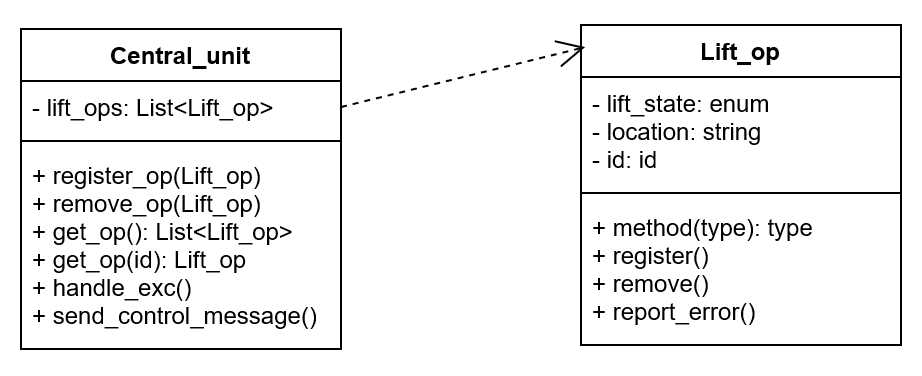

The diagram above was exported from draw.io. Its source (the exported page's mxGraphModel, read from the mxfile embedded in the PNG):
<mxGraphModel dx="1210" dy="643" grid="1" gridSize="10" guides="1" tooltips="1" connect="1" arrows="1" fold="1" page="1" pageScale="1" pageWidth="850" pageHeight="1100" math="0" shadow="0">
  <root>
    <mxCell id="0" />
    <mxCell id="1" parent="0" />
    <mxCell id="se7X9HpnGhIdhPOrTDo3-1" value="Central_unit" style="swimlane;fontStyle=1;align=center;verticalAlign=top;childLayout=stackLayout;horizontal=1;startSize=26;horizontalStack=0;resizeParent=1;resizeParentMax=0;resizeLast=0;collapsible=1;marginBottom=0;" parent="1" vertex="1">
      <mxGeometry x="180" y="120" width="160" height="160" as="geometry" />
    </mxCell>
    <mxCell id="se7X9HpnGhIdhPOrTDo3-2" value="- lift_ops: List&lt;Lift_op&gt;" style="text;strokeColor=none;fillColor=none;align=left;verticalAlign=top;spacingLeft=4;spacingRight=4;overflow=hidden;rotatable=0;points=[[0,0.5],[1,0.5]];portConstraint=eastwest;" parent="se7X9HpnGhIdhPOrTDo3-1" vertex="1">
      <mxGeometry y="26" width="160" height="26" as="geometry" />
    </mxCell>
    <mxCell id="se7X9HpnGhIdhPOrTDo3-3" value="" style="line;strokeWidth=1;fillColor=none;align=left;verticalAlign=middle;spacingTop=-1;spacingLeft=3;spacingRight=3;rotatable=0;labelPosition=right;points=[];portConstraint=eastwest;" parent="se7X9HpnGhIdhPOrTDo3-1" vertex="1">
      <mxGeometry y="52" width="160" height="8" as="geometry" />
    </mxCell>
    <mxCell id="se7X9HpnGhIdhPOrTDo3-4" value="+ register_op(Lift_op)&#10;+ remove_op(Lift_op)&#10;+ get_op(): List&lt;Lift_op&gt;&#10;+ get_op(id): Lift_op&#10;+ handle_exc()&#10;+ send_control_message()" style="text;strokeColor=none;fillColor=none;align=left;verticalAlign=top;spacingLeft=4;spacingRight=4;overflow=hidden;rotatable=0;points=[[0,0.5],[1,0.5]];portConstraint=eastwest;" parent="se7X9HpnGhIdhPOrTDo3-1" vertex="1">
      <mxGeometry y="60" width="160" height="100" as="geometry" />
    </mxCell>
    <mxCell id="se7X9HpnGhIdhPOrTDo3-5" value="Lift_op" style="swimlane;fontStyle=1;align=center;verticalAlign=top;childLayout=stackLayout;horizontal=1;startSize=26;horizontalStack=0;resizeParent=1;resizeParentMax=0;resizeLast=0;collapsible=1;marginBottom=0;" parent="1" vertex="1">
      <mxGeometry x="460" y="118" width="160" height="160" as="geometry" />
    </mxCell>
    <mxCell id="se7X9HpnGhIdhPOrTDo3-6" value="- lift_state: enum&#10;- location: string&#10;- id: id" style="text;strokeColor=none;fillColor=none;align=left;verticalAlign=top;spacingLeft=4;spacingRight=4;overflow=hidden;rotatable=0;points=[[0,0.5],[1,0.5]];portConstraint=eastwest;" parent="se7X9HpnGhIdhPOrTDo3-5" vertex="1">
      <mxGeometry y="26" width="160" height="54" as="geometry" />
    </mxCell>
    <mxCell id="se7X9HpnGhIdhPOrTDo3-7" value="" style="line;strokeWidth=1;fillColor=none;align=left;verticalAlign=middle;spacingTop=-1;spacingLeft=3;spacingRight=3;rotatable=0;labelPosition=right;points=[];portConstraint=eastwest;" parent="se7X9HpnGhIdhPOrTDo3-5" vertex="1">
      <mxGeometry y="80" width="160" height="8" as="geometry" />
    </mxCell>
    <mxCell id="se7X9HpnGhIdhPOrTDo3-8" value="+ method(type): type&#10;+ register()&#10;+ remove()&#10;+ report_error()&#10;" style="text;strokeColor=none;fillColor=none;align=left;verticalAlign=top;spacingLeft=4;spacingRight=4;overflow=hidden;rotatable=0;points=[[0,0.5],[1,0.5]];portConstraint=eastwest;" parent="se7X9HpnGhIdhPOrTDo3-5" vertex="1">
      <mxGeometry y="88" width="160" height="72" as="geometry" />
    </mxCell>
    <mxCell id="BGZvju6QV6Ea5T_I3eqb-1" value="" style="endArrow=open;endSize=12;dashed=1;html=1;rounded=0;exitX=1;exitY=0.5;exitDx=0;exitDy=0;entryX=0.013;entryY=0.069;entryDx=0;entryDy=0;entryPerimeter=0;" parent="1" source="se7X9HpnGhIdhPOrTDo3-2" target="se7X9HpnGhIdhPOrTDo3-5" edge="1">
      <mxGeometry width="160" relative="1" as="geometry">
        <mxPoint x="320" y="490" as="sourcePoint" />
        <mxPoint x="480" y="490" as="targetPoint" />
      </mxGeometry>
    </mxCell>
  </root>
</mxGraphModel>